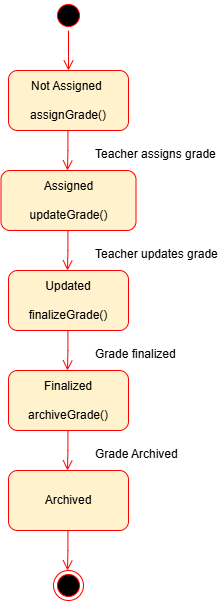

The diagram above was exported from draw.io. Its source (the exported page's mxGraphModel, read from the mxfile embedded in the PNG):
<mxGraphModel dx="2220" dy="1060" grid="1" gridSize="10" guides="1" tooltips="1" connect="1" arrows="1" fold="1" page="1" pageScale="1" pageWidth="850" pageHeight="1100" math="0" shadow="0">
  <root>
    <mxCell id="0" />
    <mxCell id="1" parent="0" />
    <mxCell id="OeDND5u2HqQGGEGZFj8q-2" style="edgeStyle=orthogonalEdgeStyle;rounded=0;orthogonalLoop=1;jettySize=auto;html=1;" parent="1" edge="1">
      <mxGeometry relative="1" as="geometry">
        <mxPoint x="415" y="367.0000000000002" as="sourcePoint" />
        <mxPoint x="415" y="367" as="targetPoint" />
      </mxGeometry>
    </mxCell>
    <mxCell id="OeDND5u2HqQGGEGZFj8q-4" value="" style="ellipse;html=1;shape=endState;fillColor=#000000;strokeColor=#ff0000;" parent="1" vertex="1">
      <mxGeometry x="400" y="747" width="30" height="30" as="geometry" />
    </mxCell>
    <mxCell id="OeDND5u2HqQGGEGZFj8q-5" value="" style="ellipse;html=1;shape=startState;fillColor=#000000;strokeColor=#ff0000;" parent="1" vertex="1">
      <mxGeometry x="400" y="177" width="30" height="30" as="geometry" />
    </mxCell>
    <mxCell id="OeDND5u2HqQGGEGZFj8q-6" value="" style="edgeStyle=orthogonalEdgeStyle;html=1;verticalAlign=bottom;endArrow=open;endSize=8;strokeColor=#ff0000;rounded=0;" parent="1" source="OeDND5u2HqQGGEGZFj8q-5" target="OeDND5u2HqQGGEGZFj8q-7" edge="1">
      <mxGeometry relative="1" as="geometry">
        <mxPoint x="415" y="267" as="targetPoint" />
      </mxGeometry>
    </mxCell>
    <mxCell id="OeDND5u2HqQGGEGZFj8q-7" value="Not Assigned&amp;nbsp;&lt;div&gt;&lt;br&gt;&lt;/div&gt;&lt;div&gt;assignGrade()&lt;/div&gt;" style="rounded=1;whiteSpace=wrap;html=1;strokeColor=#FF0000;fillColor=#FFF2CC;" parent="1" vertex="1">
      <mxGeometry x="355" y="247" width="120" height="60" as="geometry" />
    </mxCell>
    <mxCell id="OeDND5u2HqQGGEGZFj8q-9" value="" style="edgeStyle=orthogonalEdgeStyle;html=1;verticalAlign=bottom;endArrow=open;endSize=8;strokeColor=#ff0000;rounded=0;" parent="1" edge="1">
      <mxGeometry relative="1" as="geometry">
        <mxPoint x="414" y="347" as="targetPoint" />
        <mxPoint x="414.41" y="307" as="sourcePoint" />
        <Array as="points">
          <mxPoint x="414" y="327" />
          <mxPoint x="414" y="327" />
        </Array>
      </mxGeometry>
    </mxCell>
    <mxCell id="OeDND5u2HqQGGEGZFj8q-10" value="&lt;div&gt;Assigned&lt;/div&gt;&lt;div&gt;&lt;br&gt;&lt;/div&gt;&lt;div&gt;updateGrade()&lt;/div&gt;" style="rounded=1;whiteSpace=wrap;html=1;strokeColor=#FF0000;fillColor=#FFF2CC;" parent="1" vertex="1">
      <mxGeometry x="347.5" y="347" width="135" height="60" as="geometry" />
    </mxCell>
    <mxCell id="OeDND5u2HqQGGEGZFj8q-18" style="edgeStyle=orthogonalEdgeStyle;rounded=0;orthogonalLoop=1;jettySize=auto;html=1;" parent="1" edge="1">
      <mxGeometry relative="1" as="geometry">
        <mxPoint x="415" y="467.0000000000002" as="sourcePoint" />
        <mxPoint x="415" y="467" as="targetPoint" />
      </mxGeometry>
    </mxCell>
    <mxCell id="OeDND5u2HqQGGEGZFj8q-19" value="" style="edgeStyle=orthogonalEdgeStyle;html=1;verticalAlign=bottom;endArrow=open;endSize=8;strokeColor=#ff0000;rounded=0;" parent="1" edge="1">
      <mxGeometry relative="1" as="geometry">
        <mxPoint x="414" y="447" as="targetPoint" />
        <mxPoint x="414.41" y="407" as="sourcePoint" />
        <Array as="points">
          <mxPoint x="414" y="427" />
          <mxPoint x="414" y="427" />
        </Array>
      </mxGeometry>
    </mxCell>
    <mxCell id="OeDND5u2HqQGGEGZFj8q-20" value="Updated&lt;div&gt;&lt;br&gt;&lt;/div&gt;&lt;div&gt;finalizeGrade()&lt;/div&gt;" style="rounded=1;whiteSpace=wrap;html=1;strokeColor=#FF0000;fillColor=#FFF2CC;" parent="1" vertex="1">
      <mxGeometry x="355" y="447" width="120" height="60" as="geometry" />
    </mxCell>
    <mxCell id="OeDND5u2HqQGGEGZFj8q-21" style="edgeStyle=orthogonalEdgeStyle;rounded=0;orthogonalLoop=1;jettySize=auto;html=1;" parent="1" edge="1">
      <mxGeometry relative="1" as="geometry">
        <mxPoint x="415" y="567.0000000000002" as="sourcePoint" />
        <mxPoint x="415" y="567" as="targetPoint" />
      </mxGeometry>
    </mxCell>
    <mxCell id="OeDND5u2HqQGGEGZFj8q-22" value="" style="edgeStyle=orthogonalEdgeStyle;html=1;verticalAlign=bottom;endArrow=open;endSize=8;strokeColor=#ff0000;rounded=0;" parent="1" edge="1">
      <mxGeometry relative="1" as="geometry">
        <mxPoint x="414" y="547" as="targetPoint" />
        <mxPoint x="414.41" y="507" as="sourcePoint" />
        <Array as="points">
          <mxPoint x="414" y="527" />
          <mxPoint x="414" y="527" />
        </Array>
      </mxGeometry>
    </mxCell>
    <mxCell id="OeDND5u2HqQGGEGZFj8q-23" value="&lt;div&gt;Finalized&lt;/div&gt;&lt;div&gt;&lt;br&gt;&lt;/div&gt;&lt;div&gt;archiveGrade()&lt;/div&gt;" style="rounded=1;whiteSpace=wrap;html=1;strokeColor=#FF0000;fillColor=#FFF2CC;" parent="1" vertex="1">
      <mxGeometry x="355" y="547" width="120" height="60" as="geometry" />
    </mxCell>
    <mxCell id="OeDND5u2HqQGGEGZFj8q-24" style="edgeStyle=orthogonalEdgeStyle;rounded=0;orthogonalLoop=1;jettySize=auto;html=1;" parent="1" edge="1">
      <mxGeometry relative="1" as="geometry">
        <mxPoint x="415" y="667.0000000000002" as="sourcePoint" />
        <mxPoint x="415" y="667" as="targetPoint" />
      </mxGeometry>
    </mxCell>
    <mxCell id="OeDND5u2HqQGGEGZFj8q-25" value="" style="edgeStyle=orthogonalEdgeStyle;html=1;verticalAlign=bottom;endArrow=open;endSize=8;strokeColor=#ff0000;rounded=0;" parent="1" edge="1">
      <mxGeometry relative="1" as="geometry">
        <mxPoint x="414" y="647" as="targetPoint" />
        <mxPoint x="414.41" y="607" as="sourcePoint" />
        <Array as="points">
          <mxPoint x="414" y="627" />
          <mxPoint x="414" y="627" />
        </Array>
      </mxGeometry>
    </mxCell>
    <mxCell id="OeDND5u2HqQGGEGZFj8q-26" value="&lt;div&gt;&lt;br&gt;&lt;/div&gt;&lt;div&gt;&lt;br&gt;&lt;/div&gt;Archived&lt;div&gt;&lt;br&gt;&lt;/div&gt;&lt;div&gt;&lt;br&gt;&lt;/div&gt;" style="rounded=1;whiteSpace=wrap;html=1;strokeColor=#FF0000;fillColor=#FFF2CC;" parent="1" vertex="1">
      <mxGeometry x="355" y="647" width="120" height="60" as="geometry" />
    </mxCell>
    <mxCell id="OeDND5u2HqQGGEGZFj8q-28" value="" style="edgeStyle=orthogonalEdgeStyle;html=1;verticalAlign=bottom;endArrow=open;endSize=8;strokeColor=#ff0000;rounded=0;" parent="1" edge="1">
      <mxGeometry relative="1" as="geometry">
        <mxPoint x="414" y="747" as="targetPoint" />
        <mxPoint x="414.41" y="707" as="sourcePoint" />
        <Array as="points">
          <mxPoint x="414" y="727" />
          <mxPoint x="414" y="727" />
        </Array>
      </mxGeometry>
    </mxCell>
    <mxCell id="OeDND5u2HqQGGEGZFj8q-32" value="Teacher assigns grade " style="text;whiteSpace=wrap;" parent="1" vertex="1">
      <mxGeometry x="440" y="317" width="130" height="40" as="geometry" />
    </mxCell>
    <mxCell id="OeDND5u2HqQGGEGZFj8q-33" value="Teacher updates grade" style="text;whiteSpace=wrap;" parent="1" vertex="1">
      <mxGeometry x="440" y="417" width="130" height="40" as="geometry" />
    </mxCell>
    <mxCell id="OeDND5u2HqQGGEGZFj8q-34" value="Grade finalized" style="text;whiteSpace=wrap;" parent="1" vertex="1">
      <mxGeometry x="440" y="517" width="120" height="40" as="geometry" />
    </mxCell>
    <mxCell id="OeDND5u2HqQGGEGZFj8q-35" value="Grade Archived " style="text;whiteSpace=wrap;" parent="1" vertex="1">
      <mxGeometry x="440" y="617" width="120" height="40" as="geometry" />
    </mxCell>
  </root>
</mxGraphModel>